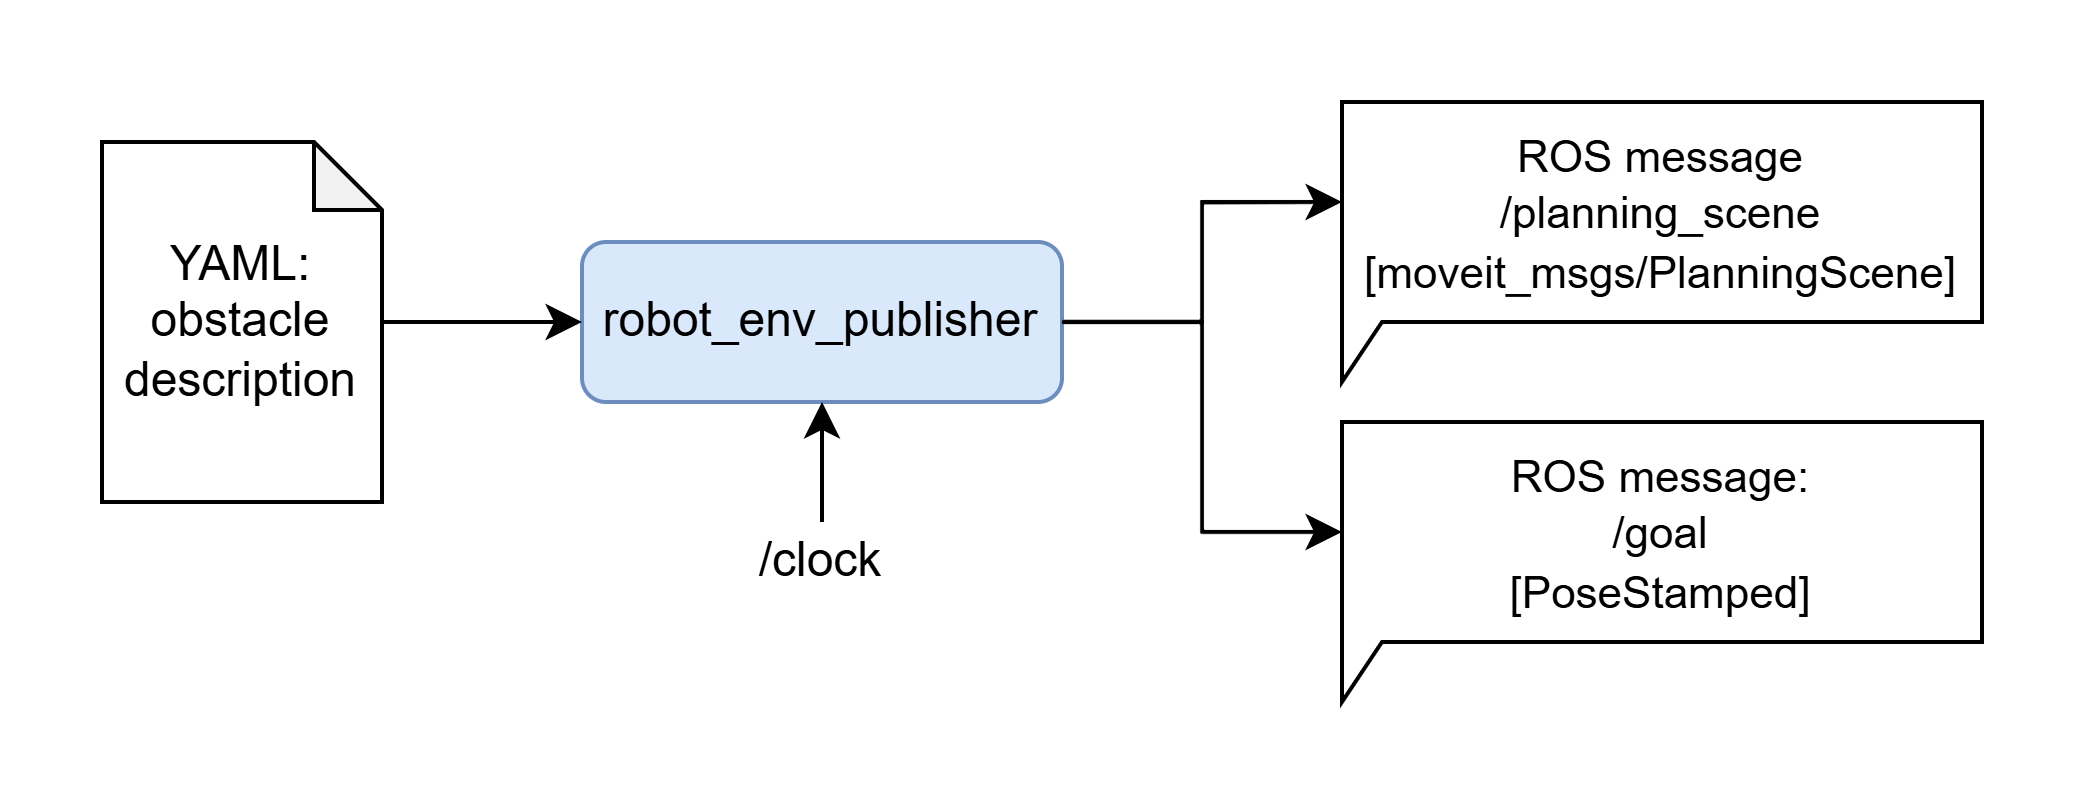

The diagram above was exported from draw.io. Its source (the exported page's mxGraphModel, read from the mxfile embedded in the PNG):
<mxGraphModel dx="595" dy="358" grid="1" gridSize="10" guides="1" tooltips="1" connect="1" arrows="1" fold="1" page="1" pageScale="1" pageWidth="1169" pageHeight="827" math="0" shadow="0">
  <root>
    <mxCell id="0" />
    <mxCell id="1" parent="0" />
    <mxCell id="RU_sZw0UBsU-wLSi-Zqk-1" value="robot_env_publisher" style="rounded=1;whiteSpace=wrap;html=1;fillColor=#dae8fc;strokeColor=#6c8ebf;" vertex="1" parent="1">
      <mxGeometry x="180" y="65" width="120" height="40" as="geometry" />
    </mxCell>
    <mxCell id="RU_sZw0UBsU-wLSi-Zqk-3" style="edgeStyle=orthogonalEdgeStyle;rounded=0;orthogonalLoop=1;jettySize=auto;html=1;entryX=0;entryY=0.5;entryDx=0;entryDy=0;" edge="1" parent="1" source="RU_sZw0UBsU-wLSi-Zqk-2" target="RU_sZw0UBsU-wLSi-Zqk-1">
      <mxGeometry relative="1" as="geometry" />
    </mxCell>
    <mxCell id="RU_sZw0UBsU-wLSi-Zqk-2" value="YAML:&lt;div&gt;obstacle description&lt;/div&gt;" style="shape=note;whiteSpace=wrap;html=1;backgroundOutline=1;darkOpacity=0.05;size=17;" vertex="1" parent="1">
      <mxGeometry x="60" y="40" width="70" height="90" as="geometry" />
    </mxCell>
    <mxCell id="RU_sZw0UBsU-wLSi-Zqk-4" value="&lt;font style=&quot;font-size: 11px;&quot;&gt;ROS message &lt;br&gt;/planning_scene [moveit_msgs/PlanningScene]&lt;/font&gt;" style="shape=callout;whiteSpace=wrap;html=1;perimeter=calloutPerimeter;size=15;position=0;base=10;position2=0;align=center;" vertex="1" parent="1">
      <mxGeometry x="370" y="30" width="160" height="70" as="geometry" />
    </mxCell>
    <mxCell id="RU_sZw0UBsU-wLSi-Zqk-5" style="edgeStyle=orthogonalEdgeStyle;rounded=0;orthogonalLoop=1;jettySize=auto;html=1;exitX=1;exitY=0.5;exitDx=0;exitDy=0;entryX=0;entryY=0;entryDx=0;entryDy=25;entryPerimeter=0;" edge="1" parent="1" source="RU_sZw0UBsU-wLSi-Zqk-1" target="RU_sZw0UBsU-wLSi-Zqk-4">
      <mxGeometry relative="1" as="geometry" />
    </mxCell>
    <mxCell id="RU_sZw0UBsU-wLSi-Zqk-7" value="" style="endArrow=classic;html=1;rounded=0;entryX=0.5;entryY=1;entryDx=0;entryDy=0;" edge="1" parent="1" target="RU_sZw0UBsU-wLSi-Zqk-1">
      <mxGeometry width="50" height="50" relative="1" as="geometry">
        <mxPoint x="240" y="135" as="sourcePoint" />
        <mxPoint x="250" y="125" as="targetPoint" />
      </mxGeometry>
    </mxCell>
    <mxCell id="RU_sZw0UBsU-wLSi-Zqk-8" value="/clock" style="text;html=1;align=center;verticalAlign=middle;whiteSpace=wrap;rounded=0;" vertex="1" parent="1">
      <mxGeometry x="210" y="130" width="60" height="30" as="geometry" />
    </mxCell>
    <mxCell id="RU_sZw0UBsU-wLSi-Zqk-9" value="&lt;font style=&quot;font-size: 11px;&quot;&gt;ROS message:&lt;br&gt;/goal&lt;br&gt;[PoseStamped]&lt;/font&gt;" style="shape=callout;whiteSpace=wrap;html=1;perimeter=calloutPerimeter;size=15;position=0;base=10;position2=0;align=center;" vertex="1" parent="1">
      <mxGeometry x="370" y="110" width="160" height="70" as="geometry" />
    </mxCell>
    <mxCell id="RU_sZw0UBsU-wLSi-Zqk-10" style="edgeStyle=orthogonalEdgeStyle;rounded=0;orthogonalLoop=1;jettySize=auto;html=1;exitX=1;exitY=0.5;exitDx=0;exitDy=0;entryX=0;entryY=0;entryDx=0;entryDy=27.5;entryPerimeter=0;" edge="1" parent="1" source="RU_sZw0UBsU-wLSi-Zqk-1" target="RU_sZw0UBsU-wLSi-Zqk-9">
      <mxGeometry relative="1" as="geometry" />
    </mxCell>
  </root>
</mxGraphModel>